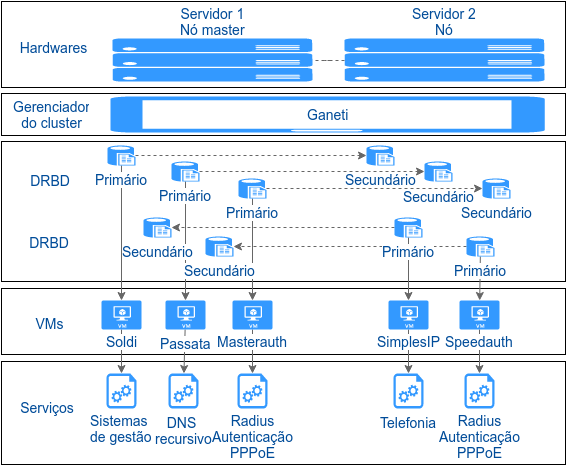

The diagram above was exported from draw.io. Its source (the exported page's mxGraphModel, read from the mxfile embedded in the PNG):
<mxGraphModel dx="811" dy="462" grid="1" gridSize="10" guides="1" tooltips="1" connect="1" arrows="1" fold="1" page="1" pageScale="1" pageWidth="1169" pageHeight="826" background="#FFFFFF" math="0" shadow="0">
  <root>
    <mxCell id="0" style=";html=1;" />
    <mxCell id="1" style=";html=1;" parent="0" />
    <mxCell id="ea5092bb3e0842-45" value="" style="whiteSpace=wrap;html=1;fillColor=none;" vertex="1" parent="1">
      <mxGeometry x="136" y="162" width="564" height="42" as="geometry" />
    </mxCell>
    <mxCell id="ea5092bb3e0842-44" value="" style="whiteSpace=wrap;html=1;fillColor=none;" vertex="1" parent="1">
      <mxGeometry x="136" y="430" width="564" height="103" as="geometry" />
    </mxCell>
    <mxCell id="ea5092bb3e0842-43" value="" style="whiteSpace=wrap;html=1;fillColor=none;flipH=1;" vertex="1" parent="1">
      <mxGeometry x="136" y="357" width="564" height="66" as="geometry" />
    </mxCell>
    <mxCell id="ea5092bb3e0842-42" value="" style="whiteSpace=wrap;html=1;fillColor=none;" vertex="1" parent="1">
      <mxGeometry x="136" y="210" width="564" height="140" as="geometry" />
    </mxCell>
    <mxCell id="ea5092bb3e0842-41" value="" style="whiteSpace=wrap;html=1;fillColor=none;" vertex="1" parent="1">
      <mxGeometry x="136" y="70" width="564" height="86" as="geometry" />
    </mxCell>
    <mxCell id="6dd57e882352620c-127" value="" style="edgeStyle=none;rounded=0;html=1;jettySize=auto;orthogonalLoop=1;plain-gray;spacing=0;" edge="1" parent="1" source="1a0eca1aa0e1504b-127" target="6dd57e882352620c-122">
      <mxGeometry relative="1" as="geometry" />
    </mxCell>
    <mxCell id="3ad59f4f9ef5b9f9-1" value="Radius&lt;br&gt;Autenticação&lt;br&gt;PPPoE&lt;br&gt;" style="verticalLabelPosition=bottom;html=1;verticalAlign=top;strokeColor=none;fillColor=#3399FF;shape=mxgraph.azure.startup_task;shadow=0;fontSize=14;fontColor=#004C99;labelBackgroundColor=#ffffff;spacing=0;" vertex="1" parent="1">
      <mxGeometry x="599" y="442" width="30" height="35" as="geometry" />
    </mxCell>
    <mxCell id="3ad59f4f9ef5b9f9-2" value="" style="rounded=0;html=1;jettySize=auto;orthogonalLoop=1;plain-gray;spacing=0;" edge="1" parent="1" source="3ad59f4f9ef5b9f9-3" target="3ad59f4f9ef5b9f9-1">
      <mxGeometry x="760" y="339.5" as="geometry" />
    </mxCell>
    <mxCell id="4b0aa66b82abb5ee-121" value="Servidor 2&lt;br&gt;Nó" style="verticalLabelPosition=top;html=1;verticalAlign=bottom;strokeColor=none;fillColor=#3399FF;shape=mxgraph.azure.server_rack;dashed=1;fontFamily=Helvetica;fontSize=14;fontColor=#004C99;labelBackgroundColor=#ffffff;spacing=1;labelPosition=center;align=center;" vertex="1" parent="1">
      <mxGeometry x="479" y="107" width="200" height="43" as="geometry" />
    </mxCell>
    <mxCell id="381431c5ee26a678-1" value="Servidor 1&lt;br&gt;Nó master&lt;br&gt;" style="verticalLabelPosition=top;html=1;verticalAlign=bottom;strokeColor=none;fillColor=#3399FF;shape=mxgraph.azure.server_rack;dashed=1;fontFamily=Helvetica;fontSize=14;fontColor=#004C99;labelBackgroundColor=#ffffff;spacing=1;labelPosition=center;align=center;" vertex="1" parent="1">
      <mxGeometry x="247" y="107" width="200" height="43" as="geometry" />
    </mxCell>
    <mxCell id="381431c5ee26a678-2" value="" style="edgeStyle=orthogonalEdgeStyle;rounded=0;html=1;jettySize=auto;orthogonalLoop=1;plain-gray;dashed=1;endArrow=none;endFill=0;" edge="1" parent="1" source="4b0aa66b82abb5ee-121" target="381431c5ee26a678-1">
      <mxGeometry relative="1" as="geometry" />
    </mxCell>
    <mxCell id="381431c5ee26a678-6" value="Ganeti" style="verticalLabelPosition=middle;html=1;verticalAlign=middle;strokeColor=none;fillColor=#3399FF;shape=mxgraph.azure.tablet;labelPosition=center;align=center;fontSize=14;fontColor=#004C99;" vertex="1" parent="1">
      <mxGeometry x="244" y="165" width="436" height="36" as="geometry" />
    </mxCell>
    <mxCell id="381431c5ee26a678-9" value="Radius&lt;br&gt;Autenticação&lt;br&gt;PPPoE&lt;br&gt;" style="verticalLabelPosition=bottom;html=1;verticalAlign=top;strokeColor=none;fillColor=#3399FF;shape=mxgraph.azure.startup_task;shadow=0;fontSize=14;fontColor=#004C99;labelBackgroundColor=#ffffff;spacing=0;" vertex="1" parent="1">
      <mxGeometry x="372" y="442" width="30" height="35" as="geometry" />
    </mxCell>
    <mxCell id="381431c5ee26a678-10" value="" style="rounded=0;html=1;jettySize=auto;orthogonalLoop=1;plain-gray;spacing=0;" edge="1" parent="1" source="381431c5ee26a678-11" target="381431c5ee26a678-9">
      <mxGeometry x="623" y="338.5" as="geometry" />
    </mxCell>
    <mxCell id="381431c5ee26a678-11" value="Masterauth" style="verticalLabelPosition=bottom;html=1;verticalAlign=top;strokeColor=none;fillColor=#3399FF;shape=mxgraph.azure.virtual_machine;dashed=1;fontSize=14;fontColor=#004C99;labelBackgroundColor=#ffffff;spacing=0;" vertex="1" parent="1">
      <mxGeometry x="367" y="369" width="40" height="29" as="geometry" />
    </mxCell>
    <mxCell id="381431c5ee26a678-14" value="" style="edgeStyle=none;rounded=0;html=1;jettySize=auto;orthogonalLoop=1;plain-gray" edge="1" parent="1" source="381431c5ee26a678-17" target="381431c5ee26a678-13">
      <mxGeometry x="393.448717948718" y="396" as="geometry" />
    </mxCell>
    <mxCell id="381431c5ee26a678-15" value="Telefonia&lt;br&gt;" style="verticalLabelPosition=bottom;html=1;verticalAlign=top;strokeColor=none;fillColor=#3399FF;shape=mxgraph.azure.startup_task;shadow=0;fontSize=14;fontColor=#004C99;labelBackgroundColor=#ffffff;" vertex="1" parent="1">
      <mxGeometry x="528" y="442" width="30" height="35" as="geometry" />
    </mxCell>
    <mxCell id="381431c5ee26a678-16" value="" style="edgeStyle=none;rounded=0;html=1;jettySize=auto;orthogonalLoop=1;fontSize=14;fontColor=#004C99;plain-gray" edge="1" parent="1" source="381431c5ee26a678-12" target="381431c5ee26a678-15">
      <mxGeometry x="454" y="213.71739130434787" as="geometry" />
    </mxCell>
    <mxCell id="381431c5ee26a678-17" value="Passata" style="verticalLabelPosition=bottom;html=1;verticalAlign=top;strokeColor=none;fillColor=#3399FF;shape=mxgraph.azure.virtual_machine;dashed=1;fontSize=14;fontColor=#004C99;labelBackgroundColor=#ffffff;" vertex="1" parent="1">
      <mxGeometry x="300" y="369" width="40" height="29" as="geometry" />
    </mxCell>
    <mxCell id="381431c5ee26a678-18" value="DRBD&lt;br&gt;" style="text;html=1;strokeColor=none;fillColor=none;align=center;verticalAlign=middle;whiteSpace=wrap;overflow=hidden;fontSize=14;fontColor=#004C99;" vertex="1" parent="1">
      <mxGeometry x="159" y="239" width="51" height="20" as="geometry" />
    </mxCell>
    <mxCell id="381431c5ee26a678-19" value="Hardwares" style="text;html=1;strokeColor=none;fillColor=none;align=center;verticalAlign=middle;whiteSpace=wrap;overflow=hidden;fontSize=14;fontColor=#004C99;" vertex="1" parent="1">
      <mxGeometry x="144" y="106" width="86" height="20" as="geometry" />
    </mxCell>
    <mxCell id="381431c5ee26a678-21" value="Gerenciad&lt;span style=&quot;line-height: 1.2&quot;&gt;or do cluster&lt;/span&gt;" style="text;html=1;strokeColor=none;fillColor=none;align=center;verticalAlign=middle;whiteSpace=wrap;overflow=hidden;fontSize=14;fontColor=#004C99;" vertex="1" parent="1">
      <mxGeometry x="146" y="164.5" width="80" height="37" as="geometry" />
    </mxCell>
    <mxCell id="381431c5ee26a678-35" value="" style="edgeStyle=orthogonalEdgeStyle;rounded=0;html=1;endArrow=classic;endFill=1;jettySize=auto;orthogonalLoop=1;fontSize=14;fontColor=#004C99;strokeColor=#666666;" edge="1" parent="1" source="381431c5ee26a678-8" target="1a0eca1aa0e1504b-127">
      <mxGeometry relative="1" as="geometry" />
    </mxCell>
    <mxCell id="ea5092bb3e0842-5" value="" style="edgeStyle=none;rounded=0;html=1;jettySize=auto;orthogonalLoop=1;fontSize=14;fontColor=#004C99;strokeColor=#666666;" edge="1" parent="1" source="ea5092bb3e0842-3" target="381431c5ee26a678-17">
      <mxGeometry relative="1" as="geometry" />
    </mxCell>
    <mxCell id="ea5092bb3e0842-9" value="" style="edgeStyle=none;rounded=0;html=1;jettySize=auto;orthogonalLoop=1;fontSize=14;fontColor=#004C99;strokeColor=#666666;" edge="1" parent="1" source="ea5092bb3e0842-4" target="381431c5ee26a678-11">
      <mxGeometry relative="1" as="geometry" />
    </mxCell>
    <mxCell id="ea5092bb3e0842-10" value="DRBD&lt;br&gt;" style="text;html=1;strokeColor=none;fillColor=none;align=center;verticalAlign=middle;whiteSpace=wrap;overflow=hidden;fontSize=14;fontColor=#004C99;" vertex="1" parent="1">
      <mxGeometry x="158" y="301" width="51" height="20" as="geometry" />
    </mxCell>
    <mxCell id="ea5092bb3e0842-11" value="Serviços&lt;br&gt;" style="text;html=1;strokeColor=none;fillColor=none;align=center;verticalAlign=middle;whiteSpace=wrap;overflow=hidden;fontSize=14;fontColor=#004C99;" vertex="1" parent="1">
      <mxGeometry x="146" y="466" width="71" height="20" as="geometry" />
    </mxCell>
    <mxCell id="ea5092bb3e0842-13" value="VMs&lt;br&gt;" style="text;html=1;strokeColor=none;fillColor=none;align=center;verticalAlign=middle;whiteSpace=wrap;overflow=hidden;fontSize=14;fontColor=#004C99;" vertex="1" parent="1">
      <mxGeometry x="158" y="382" width="51" height="20" as="geometry" />
    </mxCell>
    <mxCell id="ea5092bb3e0842-15" value="" style="edgeStyle=none;rounded=0;html=1;jettySize=auto;orthogonalLoop=1;fontSize=14;fontColor=#004C99;dashed=1;strokeColor=#666666;" edge="1" parent="1" source="381431c5ee26a678-8" target="ea5092bb3e0842-14">
      <mxGeometry relative="1" as="geometry" />
    </mxCell>
    <mxCell id="ea5092bb3e0842-18" value="" style="edgeStyle=none;rounded=0;html=1;jettySize=auto;orthogonalLoop=1;fontSize=14;fontColor=#004C99;dashed=1;strokeColor=#666666;spacing=3;" edge="1" parent="1" source="ea5092bb3e0842-3" target="ea5092bb3e0842-17">
      <mxGeometry relative="1" as="geometry" />
    </mxCell>
    <mxCell id="ea5092bb3e0842-20" value="" style="edgeStyle=none;rounded=0;html=1;jettySize=auto;orthogonalLoop=1;fontSize=14;fontColor=#004C99;dashed=1;strokeColor=#666666;" edge="1" parent="1" source="ea5092bb3e0842-4" target="ea5092bb3e0842-19">
      <mxGeometry relative="1" as="geometry" />
    </mxCell>
    <mxCell id="ea5092bb3e0842-27" value="" style="edgeStyle=none;rounded=0;html=1;jettySize=auto;orthogonalLoop=1;strokeColor=#666666;fontSize=14;fontColor=#004C99;" edge="1" parent="1" source="ea5092bb3e0842-23" target="3ad59f4f9ef5b9f9-3">
      <mxGeometry relative="1" as="geometry" />
    </mxCell>
    <mxCell id="ea5092bb3e0842-34" value="" style="edgeStyle=none;rounded=0;html=1;jettySize=auto;orthogonalLoop=1;strokeColor=#666666;fontSize=14;fontColor=#004C99;" edge="1" parent="1" source="ea5092bb3e0842-24" target="381431c5ee26a678-12">
      <mxGeometry relative="1" as="geometry" />
    </mxCell>
    <mxCell id="6dd57e882352620c-122" value="Sistemas&amp;nbsp;&lt;div&gt;de&amp;nbsp;&lt;span style=&quot;line-height: 1.2&quot;&gt;gestão&lt;/span&gt;&lt;/div&gt;" style="verticalLabelPosition=bottom;html=1;verticalAlign=top;strokeColor=none;fillColor=#3399FF;shape=mxgraph.azure.startup_task;shadow=0;fontSize=14;fontColor=#004C99;labelBackgroundColor=#ffffff;spacing=0;" vertex="1" parent="1">
      <mxGeometry x="241" y="442" width="30" height="35" as="geometry" />
    </mxCell>
    <mxCell id="381431c5ee26a678-13" value="DNS&amp;nbsp;&lt;div&gt;recursivo&lt;br&gt;&lt;/div&gt;" style="verticalLabelPosition=bottom;html=1;verticalAlign=top;strokeColor=none;fillColor=#3399FF;shape=mxgraph.azure.startup_task;shadow=0;fontSize=14;fontColor=#004C99;labelBackgroundColor=#ffffff;" vertex="1" parent="1">
      <mxGeometry x="303" y="442" width="30" height="35" as="geometry" />
    </mxCell>
    <mxCell id="ea5092bb3e0842-36" value="" style="edgeStyle=none;rounded=0;html=1;jettySize=auto;orthogonalLoop=1;strokeColor=#666666;fontSize=14;fontColor=#004C99;dashed=1;" edge="1" parent="1" source="ea5092bb3e0842-24" target="ea5092bb3e0842-35">
      <mxGeometry relative="1" as="geometry" />
    </mxCell>
    <mxCell id="ea5092bb3e0842-38" value="" style="edgeStyle=none;rounded=0;html=1;jettySize=auto;orthogonalLoop=1;strokeColor=#666666;fontSize=14;fontColor=#004C99;dashed=1;" edge="1" parent="1" source="ea5092bb3e0842-23" target="ea5092bb3e0842-37">
      <mxGeometry relative="1" as="geometry" />
    </mxCell>
    <mxCell id="1a0eca1aa0e1504b-127" value="Soldi" style="verticalLabelPosition=bottom;html=1;verticalAlign=top;strokeColor=none;fillColor=#3399FF;shape=mxgraph.azure.virtual_machine;dashed=1;fontSize=14;fontColor=#004C99;labelBackgroundColor=#ffffff;spacing=0;" vertex="1" parent="1">
      <mxGeometry x="236" y="369" width="40" height="29" as="geometry" />
    </mxCell>
    <mxCell id="3ad59f4f9ef5b9f9-3" value="Speedauth" style="verticalLabelPosition=bottom;html=1;verticalAlign=top;strokeColor=none;fillColor=#3399FF;shape=mxgraph.azure.virtual_machine;dashed=1;fontSize=14;fontColor=#004C99;labelBackgroundColor=#ffffff;spacing=0;" vertex="1" parent="1">
      <mxGeometry x="594" y="369" width="40" height="29" as="geometry" />
    </mxCell>
    <mxCell id="381431c5ee26a678-8" value="Primário" style="verticalLabelPosition=bottom;html=1;verticalAlign=top;strokeColor=none;fillColor=#3399FF;shape=mxgraph.azure.sql_reporting;fontSize=14;fontColor=#004C99;labelBackgroundColor=#ffffff;" vertex="1" parent="1">
      <mxGeometry x="242" y="214" width="28" height="20" as="geometry" />
    </mxCell>
    <mxCell id="ea5092bb3e0842-14" value="Secundário" style="verticalLabelPosition=bottom;html=1;verticalAlign=top;strokeColor=none;fillColor=#3399FF;shape=mxgraph.azure.sql_reporting;fontSize=14;fontColor=#004C99;labelBackgroundColor=#ffffff;" vertex="1" parent="1">
      <mxGeometry x="501" y="214" width="28" height="20" as="geometry" />
    </mxCell>
    <mxCell id="381431c5ee26a678-12" value="SimplesIP" style="verticalLabelPosition=bottom;html=1;verticalAlign=top;strokeColor=none;fillColor=#3399FF;shape=mxgraph.azure.virtual_machine;dashed=1;fontSize=14;fontColor=#004C99;labelBackgroundColor=#ffffff;spacing=0;" vertex="1" parent="1">
      <mxGeometry x="523" y="369" width="40" height="29" as="geometry" />
    </mxCell>
    <mxCell id="ea5092bb3e0842-3" value="Primário" style="verticalLabelPosition=bottom;html=1;verticalAlign=top;strokeColor=none;fillColor=#3399FF;shape=mxgraph.azure.sql_reporting;fontSize=14;fontColor=#004C99;labelBackgroundColor=#ffffff;" vertex="1" parent="1">
      <mxGeometry x="306" y="230" width="28" height="20" as="geometry" />
    </mxCell>
    <mxCell id="ea5092bb3e0842-17" value="Secundário" style="verticalLabelPosition=bottom;html=1;verticalAlign=top;strokeColor=none;fillColor=#3399FF;shape=mxgraph.azure.sql_reporting;fontSize=14;fontColor=#004C99;labelBackgroundColor=#ffffff;spacing=3;" vertex="1" parent="1">
      <mxGeometry x="559" y="230" width="28" height="20" as="geometry" />
    </mxCell>
    <mxCell id="ea5092bb3e0842-4" value="Primário" style="verticalLabelPosition=bottom;html=1;verticalAlign=top;strokeColor=none;fillColor=#3399FF;shape=mxgraph.azure.sql_reporting;fontSize=14;fontColor=#004C99;labelBackgroundColor=#ffffff;" vertex="1" parent="1">
      <mxGeometry x="373" y="247" width="28" height="20" as="geometry" />
    </mxCell>
    <mxCell id="ea5092bb3e0842-19" value="Secundário" style="verticalLabelPosition=bottom;html=1;verticalAlign=top;strokeColor=none;fillColor=#3399FF;shape=mxgraph.azure.sql_reporting;fontSize=14;fontColor=#004C99;labelBackgroundColor=#ffffff;" vertex="1" parent="1">
      <mxGeometry x="617" y="247" width="28" height="20" as="geometry" />
    </mxCell>
    <mxCell id="ea5092bb3e0842-23" value="Primário" style="verticalLabelPosition=bottom;html=1;verticalAlign=top;strokeColor=none;fillColor=#3399FF;shape=mxgraph.azure.sql_reporting;fontSize=14;fontColor=#004C99;labelBackgroundColor=#ffffff;" vertex="1" parent="1">
      <mxGeometry x="601" y="305" width="28" height="20" as="geometry" />
    </mxCell>
    <mxCell id="ea5092bb3e0842-24" value="Primário" style="verticalLabelPosition=bottom;html=1;verticalAlign=top;strokeColor=none;fillColor=#3399FF;shape=mxgraph.azure.sql_reporting;fontSize=14;fontColor=#004C99;labelBackgroundColor=#ffffff;" vertex="1" parent="1">
      <mxGeometry x="529" y="286" width="28" height="20" as="geometry" />
    </mxCell>
    <mxCell id="ea5092bb3e0842-37" value="Sec&lt;span style=&quot;line-height: 1.2&quot;&gt;undário&lt;/span&gt;" style="verticalLabelPosition=bottom;html=1;verticalAlign=top;strokeColor=none;fillColor=#3399FF;shape=mxgraph.azure.sql_reporting;fontSize=14;fontColor=#004C99;labelBackgroundColor=#ffffff;" vertex="1" parent="1">
      <mxGeometry x="340" y="305" width="28" height="20" as="geometry" />
    </mxCell>
    <mxCell id="ea5092bb3e0842-35" value="Secundário" style="verticalLabelPosition=bottom;html=1;verticalAlign=top;strokeColor=none;fillColor=#3399FF;shape=mxgraph.azure.sql_reporting;fontSize=14;fontColor=#004C99;labelBackgroundColor=#ffffff;" vertex="1" parent="1">
      <mxGeometry x="278" y="286" width="28" height="20" as="geometry" />
    </mxCell>
  </root>
</mxGraphModel>